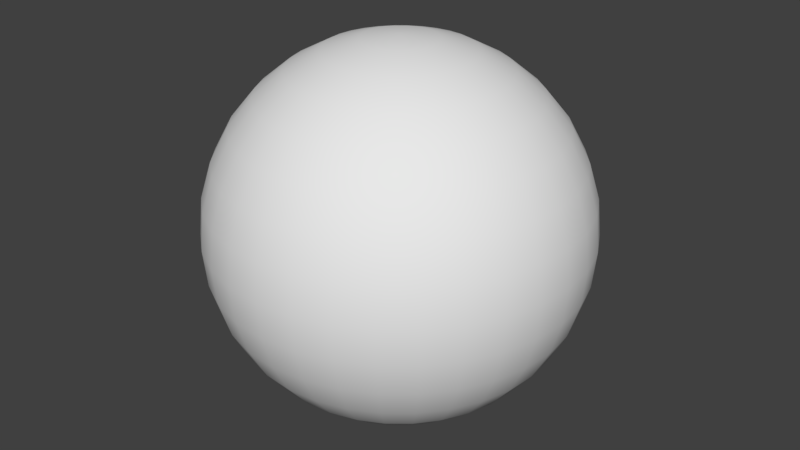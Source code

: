 # Source: UVSphere.blend  (saved by Blender 2.78.0; exported with 4.5.12 LTS)
import bpy
from mathutils import Matrix  # noqa: F401  (used for matrix-valued properties, if any)

bpy.ops.wm.read_factory_settings(use_empty=True)
scene = bpy.context.scene
scene.name = 'Scene'

# ---- collections
col_collection_1 = bpy.data.collections.new('Collection 1'); scene.collection.children.link(col_collection_1)

# ---- world
world_world = bpy.data.worlds.new('World'); scene.world = world_world
world_world.color = (0.05088, 0.05088, 0.05088)
world_world.use_sun_shadow = False
world_world.sun_shadow_jitter_overblur = 0.0
world_world.cycles.sampling_method = 'MANUAL'

# ---- meshes
me_sphere = bpy.data.meshes.new('Sphere')
me_sphere.from_pydata([(0.03806, 0.1913, 0.9808), (0.07466, 0.3753, 0.9239), (0.1084, 0.5449, 0.8315), (0.1379, 0.6935, 0.7071), (0.1622, 0.8155, 0.5556), (0.1802, 0.9061, 0.3827), (0.1913, 0.9619, 0.1951), (0.1951, 0.9808, 7.55e-08), (0.1913, 0.9619, -0.1951), (0.1802, 0.9061, -0.3827), (0.1622, 0.8155, -0.5556), (0.1379, 0.6935, -0.7071), (0.1084, 0.5449, -0.8315), (0.07466, 0.3753, -0.9239), (0.03806, 0.1913, -0.9808), (0.07466, 0.1802, 0.9808), (0.1464, 0.3536, 0.9239), (0.2126, 0.5133, 0.8315), (0.2706, 0.6533, 0.7071), (0.3182, 0.7682, 0.5556), (0.3536, 0.8536, 0.3827), (0.3753, 0.9061, 0.1951), (0.3827, 0.9239, 7.55e-08), (0.3753, 0.9061, -0.1951), (0.3536, 0.8536, -0.3827), (0.3182, 0.7682, -0.5556), (0.2706, 0.6533, -0.7071), (0.2126, 0.5133, -0.8315), (0.1464, 0.3536, -0.9239), (0.07466, 0.1802, -0.9808), (0.1084, 0.1622, 0.9808), (0.2126, 0.3182, 0.9239), (0.3087, 0.4619, 0.8315), (0.3928, 0.5879, 0.7071), (0.4619, 0.6913, 0.5556), (0.5133, 0.7682, 0.3827), (0.5449, 0.8155, 0.1951), (0.5556, 0.8315, 7.55e-08), (0.5449, 0.8155, -0.1951), (0.5133, 0.7682, -0.3827), (0.4619, 0.6913, -0.5556), (0.3928, 0.5879, -0.7071), (0.3087, 0.4619, -0.8315), (0.2126, 0.3182, -0.9239), (0.1084, 0.1622, -0.9808), (0.1379, 0.1379, 0.9808), (0.2706, 0.2706, 0.9239), (0.3928, 0.3928, 0.8315), (0.5, 0.5, 0.7071), (0.5879, 0.5879, 0.5556), (0.6533, 0.6533, 0.3827), (0.6935, 0.6935, 0.1951), (0.7071, 0.7071, 7.55e-08), (0.6935, 0.6935, -0.1951), (0.6533, 0.6533, -0.3827), (0.5879, 0.5879, -0.5556), (0.5, 0.5, -0.7071), (0.3928, 0.3928, -0.8315), (0.2706, 0.2706, -0.9239), (0.1379, 0.1379, -0.9808), (0.1622, 0.1084, 0.9808), (0.3182, 0.2126, 0.9239), (0.4619, 0.3087, 0.8315), (0.5879, 0.3928, 0.7071), (0.6913, 0.4619, 0.5556), (0.7682, 0.5133, 0.3827), (0.8155, 0.5449, 0.1951), (0.8315, 0.5556, 7.55e-08), (0.8155, 0.5449, -0.1951), (0.7682, 0.5133, -0.3827), (0.6913, 0.4619, -0.5556), (0.5879, 0.3928, -0.7071), (0.4619, 0.3087, -0.8315), (0.3182, 0.2126, -0.9239), (0.1622, 0.1084, -0.9808), (0.0, -3.258e-07, -1.0), (0.1802, 0.07466, 0.9808), (0.3536, 0.1464, 0.9239), (0.5133, 0.2126, 0.8315), (0.6533, 0.2706, 0.7071), (0.7682, 0.3182, 0.5556), (0.8536, 0.3536, 0.3827), (0.9061, 0.3753, 0.1951), (0.9239, 0.3827, 7.55e-08), (0.9061, 0.3753, -0.1951), (0.8536, 0.3536, -0.3827), (0.7682, 0.3182, -0.5556), (0.6533, 0.2706, -0.7071), (0.5133, 0.2126, -0.8315), (0.3536, 0.1464, -0.9239), (0.1802, 0.07466, -0.9808), (0.1913, 0.03806, 0.9808), (0.3753, 0.07466, 0.9239), (0.5449, 0.1084, 0.8315), (0.6935, 0.1379, 0.7071), (0.8155, 0.1622, 0.5556), (0.9061, 0.1802, 0.3827), (0.9619, 0.1913, 0.1951), (0.9808, 0.1951, 7.55e-08), (0.9619, 0.1913, -0.1951), (0.9061, 0.1802, -0.3827), (0.8155, 0.1622, -0.5556), (0.6935, 0.1379, -0.7071), (0.5449, 0.1084, -0.8315), (0.3753, 0.07466, -0.9239), (0.1913, 0.03806, -0.9808), (0.1951, -3.266e-07, 0.9808), (0.3827, -3.192e-07, 0.9239), (0.5556, -3.117e-07, 0.8315), (0.7071, -3.192e-07, 0.7071), (0.8315, -3.341e-07, 0.5556), (0.9239, -2.745e-07, 0.3827), (0.9808, -3.937e-07, 0.1951), (1.0, -3.788e-07, 7.55e-08), (0.9808, -3.937e-07, -0.1951), (0.9239, -2.298e-07, -0.3827), (0.8315, -3.341e-07, -0.5556), (0.7071, -3.192e-07, -0.7071), (0.5556, -3.415e-07, -0.8315), (0.3827, -3.043e-07, -0.9239), (0.1951, -3.08e-07, -0.9808), (0.1913, -0.03806, 0.9808), (0.3753, -0.07466, 0.9239), (0.5449, -0.1084, 0.8315), (0.6935, -0.138, 0.7071), (0.8155, -0.1622, 0.5556), (0.9061, -0.1802, 0.3827), (0.9619, -0.1913, 0.1951), (0.9808, -0.1951, 7.55e-08), (0.9619, -0.1913, -0.1951), (0.9061, -0.1802, -0.3827), (0.8155, -0.1622, -0.5556), (0.6935, -0.138, -0.7071), (0.5449, -0.1084, -0.8315), (0.3753, -0.07466, -0.9239), (0.1913, -0.03806, -0.9808), (0.1802, -0.07466, 0.9808), (0.3536, -0.1464, 0.9239), (0.5133, -0.2126, 0.8315), (0.6533, -0.2706, 0.7071), (0.7682, -0.3182, 0.5556), (0.8536, -0.3536, 0.3827), (0.9061, -0.3753, 0.1951), (0.9239, -0.3827, 7.55e-08), (0.9061, -0.3753, -0.1951), (0.8536, -0.3536, -0.3827), (0.7682, -0.3182, -0.5556), (0.6533, -0.2706, -0.7071), (0.5133, -0.2126, -0.8315), (0.3536, -0.1464, -0.9239), (0.1802, -0.07466, -0.9808), (0.1622, -0.1084, 0.9808), (0.3182, -0.2126, 0.9239), (0.4619, -0.3087, 0.8315), (0.5879, -0.3928, 0.7071), (0.6913, -0.4619, 0.5556), (0.7682, -0.5133, 0.3827), (0.8155, -0.5449, 0.1951), (0.8315, -0.5556, 7.55e-08), (0.8155, -0.5449, -0.1951), (0.7682, -0.5133, -0.3827), (0.6913, -0.4619, -0.5556), (0.5879, -0.3928, -0.7071), (0.4619, -0.3087, -0.8315), (0.3182, -0.2126, -0.9239), (0.1622, -0.1084, -0.9808), (0.1379, -0.138, 0.9808), (0.2706, -0.2706, 0.9239), (0.3928, -0.3928, 0.8315), (0.5, -0.5, 0.7071), (0.5879, -0.5879, 0.5556), (0.6533, -0.6533, 0.3827), (0.6935, -0.6935, 0.1951), (0.7071, -0.7071, 7.55e-08), (0.6935, -0.6935, -0.1951), (0.6533, -0.6533, -0.3827), (0.5879, -0.5879, -0.5556), (0.5, -0.5, -0.7071), (0.3928, -0.3928, -0.8315), (0.2706, -0.2706, -0.9239), (0.1379, -0.138, -0.9808), (0.1084, -0.1622, 0.9808), (0.2126, -0.3182, 0.9239), (0.3087, -0.4619, 0.8315), (0.3928, -0.5879, 0.7071), (0.4619, -0.6913, 0.5556), (0.5133, -0.7682, 0.3827), (0.5449, -0.8155, 0.1951), (0.5556, -0.8315, 7.55e-08), (0.5449, -0.8155, -0.1951), (0.5133, -0.7682, -0.3827), (0.4619, -0.6913, -0.5556), (0.3928, -0.5879, -0.7071), (0.3087, -0.4619, -0.8315), (0.2126, -0.3182, -0.9239), (0.1084, -0.1622, -0.9808), (0.07466, -0.1802, 0.9808), (0.1464, -0.3536, 0.9239), (0.2126, -0.5133, 0.8315), (0.2706, -0.6533, 0.7071), (0.3182, -0.7682, 0.5556), (0.3536, -0.8536, 0.3827), (0.3753, -0.9061, 0.1951), (0.3827, -0.9239, 7.55e-08), (0.3753, -0.9061, -0.1951), (0.3536, -0.8536, -0.3827), (0.3182, -0.7682, -0.5556), (0.2706, -0.6533, -0.7071), (0.2126, -0.5133, -0.8315), (0.1464, -0.3536, -0.9239), (0.07466, -0.1802, -0.9808), (0.03806, -0.1913, 0.9808), (0.07466, -0.3753, 0.9239), (0.1084, -0.5449, 0.8315), (0.1379, -0.6935, 0.7071), (0.1622, -0.8155, 0.5556), (0.1802, -0.9061, 0.3827), (0.1913, -0.9619, 0.1951), (0.1951, -0.9808, 7.55e-08), (0.1913, -0.9619, -0.1951), (0.1802, -0.9061, -0.3827), (0.1622, -0.8155, -0.5556), (0.1379, -0.6935, -0.7071), (0.1084, -0.5449, -0.8315), (0.07466, -0.3753, -0.9239), (0.03806, -0.1913, -0.9808), (-7.212e-09, -0.1951, 0.9808), (4.122e-08, -0.3827, 0.9239), (2.632e-08, -0.5556, 0.8315), (-2.584e-08, -0.7071, 0.7071), (-8.544e-08, -0.8315, 0.5556), (6.357e-08, -0.9239, 0.3827), (-8.544e-08, -0.9808, 0.1951), (-1.003e-07, -1.0, 7.55e-08), (-8.544e-08, -0.9808, -0.1951), (6.357e-08, -0.9239, -0.3827), (-8.544e-08, -0.8315, -0.5556), (-2.584e-08, -0.7071, -0.7071), (-1.094e-08, -0.5556, -0.8315), (3.964e-09, -0.3827, -0.9239), (3.964e-09, -0.1951, -0.9808), (-0.03806, -0.1913, 0.9808), (-0.07466, -0.3753, 0.9239), (-0.1084, -0.5449, 0.8315), (-0.1379, -0.6935, 0.7071), (-0.1622, -0.8155, 0.5556), (-0.1802, -0.9061, 0.3827), (-0.1913, -0.9619, 0.1951), (-0.1951, -0.9808, 7.55e-08), (-0.1913, -0.9619, -0.1951), (-0.1802, -0.9061, -0.3827), (-0.1622, -0.8155, -0.5556), (-0.1379, -0.6935, -0.7071), (-0.1084, -0.5449, -0.8315), (-0.07466, -0.3753, -0.9239), (-0.03806, -0.1913, -0.9808), (-0.07466, -0.1802, 0.9808), (-0.1464, -0.3536, 0.9239), (-0.2126, -0.5133, 0.8315), (-0.2706, -0.6533, 0.7071), (-0.3182, -0.7682, 0.5556), (-0.3536, -0.8536, 0.3827), (-0.3753, -0.9061, 0.1951), (-0.3827, -0.9239, 7.55e-08), (-0.3753, -0.9061, -0.1951), (-0.3536, -0.8536, -0.3827), (-0.3182, -0.7682, -0.5556), (-0.2706, -0.6533, -0.7071), (-0.2126, -0.5133, -0.8315), (-0.1464, -0.3536, -0.9239), (-0.07466, -0.1802, -0.9808), (-1.81e-07, -5.968e-07, 1.0), (-0.1084, -0.1622, 0.9808), (-0.2126, -0.3182, 0.9239), (-0.3087, -0.4619, 0.8315), (-0.3928, -0.5879, 0.7071), (-0.4619, -0.6913, 0.5556), (-0.5133, -0.7682, 0.3827), (-0.5449, -0.8155, 0.1951), (-0.5556, -0.8315, 7.55e-08), (-0.5449, -0.8155, -0.1951), (-0.5133, -0.7682, -0.3827), (-0.4619, -0.6913, -0.5556), (-0.3928, -0.5879, -0.7071), (-0.3087, -0.4619, -0.8315), (-0.2126, -0.3182, -0.9239), (-0.1084, -0.1622, -0.9808), (-0.1379, -0.138, 0.9808), (-0.2706, -0.2706, 0.9239), (-0.3928, -0.3928, 0.8315), (-0.5, -0.5, 0.7071), (-0.5879, -0.5879, 0.5556), (-0.6533, -0.6533, 0.3827), (-0.6935, -0.6935, 0.1951), (-0.7071, -0.7071, 7.55e-08), (-0.6935, -0.6935, -0.1951), (-0.6533, -0.6533, -0.3827), (-0.5879, -0.5879, -0.5556), (-0.5, -0.5, -0.7071), (-0.3928, -0.3928, -0.8315), (-0.2706, -0.2706, -0.9239), (-0.1379, -0.1379, -0.9808), (-0.1622, -0.1084, 0.9808), (-0.3182, -0.2126, 0.9239), (-0.4619, -0.3087, 0.8315), (-0.5879, -0.3928, 0.7071), (-0.6913, -0.4619, 0.5556), (-0.7682, -0.5133, 0.3827), (-0.8155, -0.5449, 0.1951), (-0.8315, -0.5556, 7.55e-08), (-0.8155, -0.5449, -0.1951), (-0.7682, -0.5133, -0.3827), (-0.6913, -0.4619, -0.5556), (-0.5879, -0.3928, -0.7071), (-0.4619, -0.3087, -0.8315), (-0.3182, -0.2126, -0.9239), (-0.1622, -0.1084, -0.9808), (-0.1802, -0.07466, 0.9808), (-0.3536, -0.1464, 0.9239), (-0.5133, -0.2126, 0.8315), (-0.6533, -0.2706, 0.7071), (-0.7682, -0.3182, 0.5556), (-0.8536, -0.3536, 0.3827), (-0.9061, -0.3753, 0.1951), (-0.9239, -0.3827, 7.55e-08), (-0.9061, -0.3753, -0.1951), (-0.8536, -0.3536, -0.3827), (-0.7682, -0.3182, -0.5556), (-0.6533, -0.2706, -0.7071), (-0.5133, -0.2126, -0.8315), (-0.3536, -0.1464, -0.9239), (-0.1802, -0.07466, -0.9808), (-0.1913, -0.03806, 0.9808), (-0.3753, -0.07466, 0.9239), (-0.5449, -0.1084, 0.8315), (-0.6935, -0.1379, 0.7071), (-0.8155, -0.1622, 0.5556), (-0.9061, -0.1802, 0.3827), (-0.9619, -0.1913, 0.1951), (-0.9808, -0.1951, 7.55e-08), (-0.9619, -0.1913, -0.1951), (-0.9061, -0.1802, -0.3827), (-0.8155, -0.1622, -0.5556), (-0.6935, -0.1379, -0.7071), (-0.5449, -0.1084, -0.8315), (-0.3753, -0.07466, -0.9239), (-0.1913, -0.03806, -0.9808), (-0.1951, -3.117e-07, 0.9808), (-0.3827, -2.819e-07, 0.9239), (-0.5556, -2.819e-07, 0.8315), (-0.7071, -1.851e-07, 0.7071), (-0.8315, -1.404e-07, 0.5556), (-0.9239, -3.192e-07, 0.3827), (-0.9808, -9.567e-08, 0.1951), (-1.0, -1.404e-07, 7.55e-08), (-0.9808, -9.567e-08, -0.1951), (-0.9239, -3.192e-07, -0.3827), (-0.8315, -1.404e-07, -0.5556), (-0.7071, -1.851e-07, -0.7071), (-0.5556, -2.596e-07, -0.8315), (-0.3827, -2.521e-07, -0.9239), (-0.1951, -3.155e-07, -0.9808), (-0.1913, 0.03806, 0.9808), (-0.3753, 0.07466, 0.9239), (-0.5449, 0.1084, 0.8315), (-0.6935, 0.1379, 0.7071), (-0.8155, 0.1622, 0.5556), (-0.9061, 0.1802, 0.3827), (-0.9619, 0.1913, 0.1951), (-0.9808, 0.1951, 7.55e-08), (-0.9619, 0.1913, -0.1951), (-0.9061, 0.1802, -0.3827), (-0.8155, 0.1622, -0.5556), (-0.6935, 0.1379, -0.7071), (-0.5449, 0.1084, -0.8315), (-0.3753, 0.07466, -0.9239), (-0.1913, 0.03806, -0.9808), (-0.1802, 0.07466, 0.9808), (-0.3536, 0.1464, 0.9239), (-0.5133, 0.2126, 0.8315), (-0.6533, 0.2706, 0.7071), (-0.7682, 0.3182, 0.5556), (-0.8536, 0.3536, 0.3827), (-0.9061, 0.3753, 0.1951), (-0.9239, 0.3827, 7.55e-08), (-0.9061, 0.3753, -0.1951), (-0.8536, 0.3536, -0.3827), (-0.7682, 0.3182, -0.5556), (-0.6533, 0.2706, -0.7071), (-0.5133, 0.2126, -0.8315), (-0.3536, 0.1464, -0.9239), (-0.1802, 0.07466, -0.9808), (-0.1622, 0.1084, 0.9808), (-0.3182, 0.2126, 0.9239), (-0.4619, 0.3087, 0.8315), (-0.5879, 0.3928, 0.7071), (-0.6913, 0.4619, 0.5556), (-0.7682, 0.5133, 0.3827), (-0.8155, 0.5449, 0.1951), (-0.8315, 0.5556, 7.55e-08), (-0.8155, 0.5449, -0.1951), (-0.7682, 0.5133, -0.3827), (-0.6913, 0.4619, -0.5556), (-0.5879, 0.3928, -0.7071), (-0.4619, 0.3087, -0.8315), (-0.3182, 0.2126, -0.9239), (-0.1622, 0.1084, -0.9808), (-0.1379, 0.1379, 0.9808), (-0.2706, 0.2706, 0.9239), (-0.3928, 0.3928, 0.8315), (-0.5, 0.5, 0.7071), (-0.5879, 0.5879, 0.5556), (-0.6533, 0.6533, 0.3827), (-0.6935, 0.6935, 0.1951), (-0.7071, 0.7071, 7.55e-08), (-0.6935, 0.6935, -0.1951), (-0.6533, 0.6533, -0.3827), (-0.5879, 0.5879, -0.5556), (-0.5, 0.5, -0.7071), (-0.3928, 0.3928, -0.8315), (-0.2706, 0.2706, -0.9239), (-0.1379, 0.1379, -0.9808), (-0.1084, 0.1622, 0.9808), (-0.2126, 0.3182, 0.9239), (-0.3087, 0.4619, 0.8315), (-0.3928, 0.5879, 0.7071), (-0.4619, 0.6913, 0.5556), (-0.5133, 0.7682, 0.3827), (-0.5449, 0.8155, 0.1951), (-0.5556, 0.8315, 7.55e-08), (-0.5449, 0.8155, -0.1951), (-0.5133, 0.7682, -0.3827), (-0.4619, 0.6913, -0.5556), (-0.3928, 0.5879, -0.7071), (-0.3087, 0.4619, -0.8315), (-0.2126, 0.3182, -0.9239), (-0.1084, 0.1622, -0.9808), (-0.07466, 0.1802, 0.9808), (-0.1464, 0.3536, 0.9239), (-0.2126, 0.5133, 0.8315), (-0.2706, 0.6533, 0.7071), (-0.3182, 0.7682, 0.5556), (-0.3536, 0.8536, 0.3827), (-0.3753, 0.9061, 0.1951), (-0.3827, 0.9239, 7.55e-08), (-0.3753, 0.9061, -0.1951), (-0.3536, 0.8536, -0.3827), (-0.3182, 0.7682, -0.5556), (-0.2706, 0.6533, -0.7071), (-0.2126, 0.5133, -0.8315), (-0.1464, 0.3536, -0.9239), (-0.07466, 0.1802, -0.9808), (-0.03806, 0.1913, 0.9808), (-0.07466, 0.3753, 0.9239), (-0.1084, 0.5449, 0.8315), (-0.1379, 0.6935, 0.7071), (-0.1622, 0.8155, 0.5556), (-0.1802, 0.9061, 0.3827), (-0.1913, 0.9619, 0.1951), (-0.1951, 0.9808, 7.55e-08), (-0.1913, 0.9619, -0.1951), (-0.1802, 0.9061, -0.3827), (-0.1622, 0.8155, -0.5556), (-0.1379, 0.6935, -0.7071), (-0.1084, 0.5449, -0.8315), (-0.07466, 0.3753, -0.9239), (-0.03806, 0.1913, -0.9808), (3.749e-08, 0.1951, 0.9808), (7.847e-08, 0.3827, 0.9239), (1.083e-07, 0.5556, 0.8315), (1.53e-07, 0.7071, 0.7071), (2.722e-07, 0.8315, 0.5556), (6.357e-08, 0.9239, 0.3827), (2.573e-07, 0.9808, 0.1951), (2.722e-07, 1.0, 7.55e-08), (2.573e-07, 0.9808, -0.1951), (6.357e-08, 0.9239, -0.3827), (2.722e-07, 0.8315, -0.5556), (1.53e-07, 0.7071, -0.7071), (1.232e-07, 0.5556, -0.8315), (7.847e-08, 0.3827, -0.9239), (1.514e-08, 0.1951, -0.9808)], [], [(475, 474, 7, 8), (468, 467, 0, 1), (476, 475, 8, 9), (469, 468, 1, 2), (477, 476, 9, 10), (470, 469, 2, 3), (478, 477, 10, 11), (471, 470, 3, 4), (479, 478, 11, 12), (472, 471, 4, 5), (480, 479, 12, 13), (473, 472, 5, 6), (481, 480, 13, 14), (474, 473, 6, 7), (467, 271, 0), (75, 481, 14), (7, 6, 21, 22), (0, 271, 15), (75, 14, 29), (8, 7, 22, 23), (1, 0, 15, 16), (9, 8, 23, 24), (2, 1, 16, 17), (10, 9, 24, 25), (3, 2, 17, 18), (11, 10, 25, 26), (4, 3, 18, 19), (12, 11, 26, 27), (5, 4, 19, 20), (13, 12, 27, 28), (6, 5, 20, 21), (14, 13, 28, 29), (26, 25, 40, 41), (19, 18, 33, 34), (27, 26, 41, 42), (20, 19, 34, 35), (28, 27, 42, 43), (21, 20, 35, 36), (29, 28, 43, 44), (22, 21, 36, 37), (15, 271, 30), (75, 29, 44), (23, 22, 37, 38), (16, 15, 30, 31), (24, 23, 38, 39), (17, 16, 31, 32), (25, 24, 39, 40), (18, 17, 32, 33), (30, 271, 45), (75, 44, 59), (38, 37, 52, 53), (31, 30, 45, 46), (39, 38, 53, 54), (32, 31, 46, 47), (40, 39, 54, 55), (33, 32, 47, 48), (41, 40, 55, 56), (34, 33, 48, 49), (42, 41, 56, 57), (35, 34, 49, 50), (43, 42, 57, 58), (36, 35, 50, 51), (44, 43, 58, 59), (37, 36, 51, 52), (49, 48, 63, 64), (57, 56, 71, 72), (50, 49, 64, 65), (58, 57, 72, 73), (51, 50, 65, 66), (59, 58, 73, 74), (52, 51, 66, 67), (45, 271, 60), (75, 59, 74), (53, 52, 67, 68), (46, 45, 60, 61), (54, 53, 68, 69), (47, 46, 61, 62), (55, 54, 69, 70), (48, 47, 62, 63), (56, 55, 70, 71), (68, 67, 83, 84), (61, 60, 76, 77), (69, 68, 84, 85), (62, 61, 77, 78), (70, 69, 85, 86), (63, 62, 78, 79), (71, 70, 86, 87), (64, 63, 79, 80), (72, 71, 87, 88), (65, 64, 80, 81), (73, 72, 88, 89), (66, 65, 81, 82), (74, 73, 89, 90), (67, 66, 82, 83), (60, 271, 76), (75, 74, 90), (88, 87, 102, 103), (81, 80, 95, 96), (89, 88, 103, 104), (82, 81, 96, 97), (90, 89, 104, 105), (83, 82, 97, 98), (76, 271, 91), (75, 90, 105), (84, 83, 98, 99), (77, 76, 91, 92), (85, 84, 99, 100), (78, 77, 92, 93), (86, 85, 100, 101), (79, 78, 93, 94), (87, 86, 101, 102), (80, 79, 94, 95), (100, 99, 114, 115), (93, 92, 107, 108), (101, 100, 115, 116), (94, 93, 108, 109), (102, 101, 116, 117), (95, 94, 109, 110), (103, 102, 117, 118), (96, 95, 110, 111), (104, 103, 118, 119), (97, 96, 111, 112), (105, 104, 119, 120), (98, 97, 112, 113), (91, 271, 106), (75, 105, 120), (99, 98, 113, 114), (92, 91, 106, 107), (119, 118, 133, 134), (112, 111, 126, 127), (120, 119, 134, 135), (113, 112, 127, 128), (106, 271, 121), (75, 120, 135), (114, 113, 128, 129), (107, 106, 121, 122), (115, 114, 129, 130), (108, 107, 122, 123), (116, 115, 130, 131), (109, 108, 123, 124), (117, 116, 131, 132), (110, 109, 124, 125), (118, 117, 132, 133), (111, 110, 125, 126), (123, 122, 137, 138), (131, 130, 145, 146), (124, 123, 138, 139), (132, 131, 146, 147), (125, 124, 139, 140), (133, 132, 147, 148), (126, 125, 140, 141), (134, 133, 148, 149), (127, 126, 141, 142), (135, 134, 149, 150), (128, 127, 142, 143), (121, 271, 136), (75, 135, 150), (129, 128, 143, 144), (122, 121, 136, 137), (130, 129, 144, 145), (142, 141, 156, 157), (150, 149, 164, 165), (143, 142, 157, 158), (136, 271, 151), (75, 150, 165), (144, 143, 158, 159), (137, 136, 151, 152), (145, 144, 159, 160), (138, 137, 152, 153), (146, 145, 160, 161), (139, 138, 153, 154), (147, 146, 161, 162), (140, 139, 154, 155), (148, 147, 162, 163), (141, 140, 155, 156), (149, 148, 163, 164), (161, 160, 175, 176), (154, 153, 168, 169), (162, 161, 176, 177), (155, 154, 169, 170), (163, 162, 177, 178), (156, 155, 170, 171), (164, 163, 178, 179), (157, 156, 171, 172), (165, 164, 179, 180), (158, 157, 172, 173), (151, 271, 166), (75, 165, 180), (159, 158, 173, 174), (152, 151, 166, 167), (160, 159, 174, 175), (153, 152, 167, 168), (180, 179, 194, 195), (173, 172, 187, 188), (166, 271, 181), (75, 180, 195), (174, 173, 188, 189), (167, 166, 181, 182), (175, 174, 189, 190), (168, 167, 182, 183), (176, 175, 190, 191), (169, 168, 183, 184), (177, 176, 191, 192), (170, 169, 184, 185), (178, 177, 192, 193), (171, 170, 185, 186), (179, 178, 193, 194), (172, 171, 186, 187), (184, 183, 198, 199), (192, 191, 206, 207), (185, 184, 199, 200), (193, 192, 207, 208), (186, 185, 200, 201), (194, 193, 208, 209), (187, 186, 201, 202), (195, 194, 209, 210), (188, 187, 202, 203), (181, 271, 196), (75, 195, 210), (189, 188, 203, 204), (182, 181, 196, 197), (190, 189, 204, 205), (183, 182, 197, 198), (191, 190, 205, 206), (203, 202, 217, 218), (196, 271, 211), (75, 210, 225), (204, 203, 218, 219), (197, 196, 211, 212), (205, 204, 219, 220), (198, 197, 212, 213), (206, 205, 220, 221), (199, 198, 213, 214), (207, 206, 221, 222), (200, 199, 214, 215), (208, 207, 222, 223), (201, 200, 215, 216), (209, 208, 223, 224), (202, 201, 216, 217), (210, 209, 224, 225), (222, 221, 236, 237), (215, 214, 229, 230), (223, 222, 237, 238), (216, 215, 230, 231), (224, 223, 238, 239), (217, 216, 231, 232), (225, 224, 239, 240), (218, 217, 232, 233), (211, 271, 226), (75, 225, 240), (219, 218, 233, 234), (212, 211, 226, 227), (220, 219, 234, 235), (213, 212, 227, 228), (221, 220, 235, 236), (214, 213, 228, 229), (75, 240, 255), (234, 233, 248, 249), (227, 226, 241, 242), (235, 234, 249, 250), (228, 227, 242, 243), (236, 235, 250, 251), (229, 228, 243, 244), (237, 236, 251, 252), (230, 229, 244, 245), (238, 237, 252, 253), (231, 230, 245, 246), (239, 238, 253, 254), (232, 231, 246, 247), (240, 239, 254, 255), (233, 232, 247, 248), (226, 271, 241), (253, 252, 267, 268), (246, 245, 260, 261), (254, 253, 268, 269), (247, 246, 261, 262), (255, 254, 269, 270), (248, 247, 262, 263), (241, 271, 256), (75, 255, 270), (249, 248, 263, 264), (242, 241, 256, 257), (250, 249, 264, 265), (243, 242, 257, 258), (251, 250, 265, 266), (244, 243, 258, 259), (252, 251, 266, 267), (245, 244, 259, 260), (257, 256, 272, 273), (265, 264, 280, 281), (258, 257, 273, 274), (266, 265, 281, 282), (259, 258, 274, 275), (267, 266, 282, 283), (260, 259, 275, 276), (268, 267, 283, 284), (261, 260, 276, 277), (269, 268, 284, 285), (262, 261, 277, 278), (270, 269, 285, 286), (263, 262, 278, 279), (256, 271, 272), (75, 270, 286), (264, 263, 279, 280), (277, 276, 291, 292), (285, 284, 299, 300), (278, 277, 292, 293), (286, 285, 300, 301), (279, 278, 293, 294), (272, 271, 287), (75, 286, 301), (280, 279, 294, 295), (273, 272, 287, 288), (281, 280, 295, 296), (274, 273, 288, 289), (282, 281, 296, 297), (275, 274, 289, 290), (283, 282, 297, 298), (276, 275, 290, 291), (284, 283, 298, 299), (296, 295, 310, 311), (289, 288, 303, 304), (297, 296, 311, 312), (290, 289, 304, 305), (298, 297, 312, 313), (291, 290, 305, 306), (299, 298, 313, 314), (292, 291, 306, 307), (300, 299, 314, 315), (293, 292, 307, 308), (301, 300, 315, 316), (294, 293, 308, 309), (287, 271, 302), (75, 301, 316), (295, 294, 309, 310), (288, 287, 302, 303), (315, 314, 329, 330), (308, 307, 322, 323), (316, 315, 330, 331), (309, 308, 323, 324), (302, 271, 317), (75, 316, 331), (310, 309, 324, 325), (303, 302, 317, 318), (311, 310, 325, 326), (304, 303, 318, 319), (312, 311, 326, 327), (305, 304, 319, 320), (313, 312, 327, 328), (306, 305, 320, 321), (314, 313, 328, 329), (307, 306, 321, 322), (319, 318, 333, 334), (327, 326, 341, 342), (320, 319, 334, 335), (328, 327, 342, 343), (321, 320, 335, 336), (329, 328, 343, 344), (322, 321, 336, 337), (330, 329, 344, 345), (323, 322, 337, 338), (331, 330, 345, 346), (324, 323, 338, 339), (317, 271, 332), (75, 331, 346), (325, 324, 339, 340), (318, 317, 332, 333), (326, 325, 340, 341), (338, 337, 352, 353), (346, 345, 360, 361), (339, 338, 353, 354), (332, 271, 347), (75, 346, 361), (340, 339, 354, 355), (333, 332, 347, 348), (341, 340, 355, 356), (334, 333, 348, 349), (342, 341, 356, 357), (335, 334, 349, 350), (343, 342, 357, 358), (336, 335, 350, 351), (344, 343, 358, 359), (337, 336, 351, 352), (345, 344, 359, 360), (357, 356, 371, 372), (350, 349, 364, 365), (358, 357, 372, 373), (351, 350, 365, 366), (359, 358, 373, 374), (352, 351, 366, 367), (360, 359, 374, 375), (353, 352, 367, 368), (361, 360, 375, 376), (354, 353, 368, 369), (347, 271, 362), (75, 361, 376), (355, 354, 369, 370), (348, 347, 362, 363), (356, 355, 370, 371), (349, 348, 363, 364), (376, 375, 390, 391), (369, 368, 383, 384), (362, 271, 377), (75, 376, 391), (370, 369, 384, 385), (363, 362, 377, 378), (371, 370, 385, 386), (364, 363, 378, 379), (372, 371, 386, 387), (365, 364, 379, 380), (373, 372, 387, 388), (366, 365, 380, 381), (374, 373, 388, 389), (367, 366, 381, 382), (375, 374, 389, 390), (368, 367, 382, 383), (388, 387, 402, 403), (381, 380, 395, 396), (389, 388, 403, 404), (382, 381, 396, 397), (390, 389, 404, 405), (383, 382, 397, 398), (391, 390, 405, 406), (384, 383, 398, 399), (377, 271, 392), (75, 391, 406), (385, 384, 399, 400), (378, 377, 392, 393), (386, 385, 400, 401), (379, 378, 393, 394), (387, 386, 401, 402), (380, 379, 394, 395), (392, 271, 407), (75, 406, 421), (400, 399, 414, 415), (393, 392, 407, 408), (401, 400, 415, 416), (394, 393, 408, 409), (402, 401, 416, 417), (395, 394, 409, 410), (403, 402, 417, 418), (396, 395, 410, 411), (404, 403, 418, 419), (397, 396, 411, 412), (405, 404, 419, 420), (398, 397, 412, 413), (406, 405, 420, 421), (399, 398, 413, 414), (411, 410, 425, 426), (419, 418, 433, 434), (412, 411, 426, 427), (420, 419, 434, 435), (413, 412, 427, 428), (421, 420, 435, 436), (414, 413, 428, 429), (407, 271, 422), (75, 421, 436), (415, 414, 429, 430), (408, 407, 422, 423), (416, 415, 430, 431), (409, 408, 423, 424), (417, 416, 431, 432), (410, 409, 424, 425), (418, 417, 432, 433), (430, 429, 444, 445), (423, 422, 437, 438), (431, 430, 445, 446), (424, 423, 438, 439), (432, 431, 446, 447), (425, 424, 439, 440), (433, 432, 447, 448), (426, 425, 440, 441), (434, 433, 448, 449), (427, 426, 441, 442), (435, 434, 449, 450), (428, 427, 442, 443), (436, 435, 450, 451), (429, 428, 443, 444), (422, 271, 437), (75, 436, 451), (449, 448, 463, 464), (442, 441, 456, 457), (450, 449, 464, 465), (443, 442, 457, 458), (451, 450, 465, 466), (444, 443, 458, 459), (437, 271, 452), (75, 451, 466), (445, 444, 459, 460), (438, 437, 452, 453), (446, 445, 460, 461), (439, 438, 453, 454), (447, 446, 461, 462), (440, 439, 454, 455), (448, 447, 462, 463), (441, 440, 455, 456), (453, 452, 467, 468), (461, 460, 475, 476), (454, 453, 468, 469), (462, 461, 476, 477), (455, 454, 469, 470), (463, 462, 477, 478), (456, 455, 470, 471), (464, 463, 478, 479), (457, 456, 471, 472), (465, 464, 479, 480), (458, 457, 472, 473), (466, 465, 480, 481), (459, 458, 473, 474), (452, 271, 467), (75, 466, 481), (460, 459, 474, 475)])
me_sphere.polygons.foreach_set('use_smooth', [True] * 512)
_uv = me_sphere.uv_layers.new(name='UVMap')
_uv.uv.foreach_set('vector', [0.8908, 0.8987, 0.9872, 0.8901, 1.059, 0.9415, 0.8505, 0.9578, 0.1543, 0.5747, 0.1642, 0.5154, 0.1701, 0.518, 0.1663, 0.58, 0.8078, 0.8736, 0.8908, 0.8987, 0.8505, 0.9578, 0.7401, 0.911, 0.1435, 0.6338, 0.1543, 0.5747, 0.1663, 0.58, 0.162, 0.642, 0.7585, 0.8289, 0.8078, 0.8736, 0.7401, 0.911, 0.7099, 0.8522, 0.1307, 0.6922, 0.1435, 0.6338, 0.162, 0.642, 0.1569, 0.7039, 0.7293, 0.7762, 0.7585, 0.8289, 0.7099, 0.8522, 0.6963, 0.7914, 0.1142, 0.7494, 0.1307, 0.6922, 0.1569, 0.7039, 0.15, 0.7656, 0.71, 0.72, 0.7293, 0.7762, 0.6963, 0.7914, 0.6881, 0.7299, 0.09064, 0.8041, 0.1142, 0.7494, 0.15, 0.7656, 0.1393, 0.8268, 0.6957, 0.6621, 0.71, 0.72, 0.6881, 0.7299, 0.6824, 0.668, 0.05285, 0.8535, 0.09064, 0.8041, 0.1393, 0.8268, 0.1186, 0.8867, 0.6841, 0.6033, 0.6957, 0.6621, 0.6824, 0.668, 0.6779, 0.6061, 0.9872, 0.8901, 1.053, 0.8535, 1.119, 0.8867, 1.059, 0.9415, 0.1642, 0.5154, 0.1739, 0.4559, 0.1701, 0.518, 0.6739, 0.5441, 0.6841, 0.6033, 0.6779, 0.6061, 0.05886, 0.9415, 0.1186, 0.8867, 0.2091, 0.8908, 0.2535, 0.9499, 0.1701, 0.518, 0.1739, 0.4559, 0.1762, 0.5183, 0.6739, 0.5441, 0.6779, 0.6061, 0.6714, 0.6064, 0.8505, 0.9578, 1.059, 0.9415, 1.253, 0.9499, 0.5303, 0.97, 0.1663, 0.58, 0.1701, 0.518, 0.1762, 0.5183, 0.1786, 0.5806, 0.7401, 0.911, 0.8505, 0.9578, 0.5303, 0.97, 0.6311, 0.9159, 0.162, 0.642, 0.1663, 0.58, 0.1786, 0.5806, 0.1813, 0.6429, 0.7099, 0.8522, 0.7401, 0.911, 0.6311, 0.9159, 0.6512, 0.8549, 0.1569, 0.7039, 0.162, 0.642, 0.1813, 0.6429, 0.1845, 0.7051, 0.6963, 0.7914, 0.7099, 0.8522, 0.6512, 0.8549, 0.6599, 0.793, 0.15, 0.7656, 0.1569, 0.7039, 0.1845, 0.7051, 0.1888, 0.7673, 0.6881, 0.7299, 0.6963, 0.7914, 0.6599, 0.793, 0.665, 0.7309, 0.1393, 0.8268, 0.15, 0.7656, 0.1888, 0.7673, 0.1956, 0.8293, 0.6824, 0.668, 0.6881, 0.7299, 0.665, 0.7309, 0.6686, 0.6687, 0.1186, 0.8867, 0.1393, 0.8268, 0.1956, 0.8293, 0.2091, 0.8908, 0.6779, 0.6061, 0.6824, 0.668, 0.6686, 0.6687, 0.6714, 0.6064, 0.6599, 0.793, 0.6512, 0.8549, 0.5992, 0.8359, 0.6256, 0.7809, 0.1888, 0.7673, 0.1845, 0.7051, 0.2112, 0.6958, 0.2257, 0.7543, 0.665, 0.7309, 0.6599, 0.793, 0.6256, 0.7809, 0.6427, 0.7231, 0.1956, 0.8293, 0.1888, 0.7673, 0.2257, 0.7543, 0.2469, 0.8109, 0.6686, 0.6687, 0.665, 0.7309, 0.6427, 0.7231, 0.6551, 0.664, 0.2091, 0.8908, 0.1956, 0.8293, 0.2469, 0.8109, 0.2825, 0.8631, 0.6714, 0.6064, 0.6686, 0.6687, 0.6551, 0.664, 0.6651, 0.6042, 0.2535, 0.9499, 0.2091, 0.8908, 0.2825, 0.8631, 0.3507, 0.9032, 0.1762, 0.5183, 0.1739, 0.4559, 0.1822, 0.5162, 0.6739, 0.5441, 0.6714, 0.6064, 0.6651, 0.6042, 0.5303, 0.97, 0.2535, 0.9499, 0.3507, 0.9032, 0.4612, 0.9128, 0.1786, 0.5806, 0.1762, 0.5183, 0.1822, 0.5162, 0.1907, 0.5764, 0.6311, 0.9159, 0.5303, 0.97, 0.4612, 0.9128, 0.5515, 0.884, 0.1813, 0.6429, 0.1786, 0.5806, 0.1907, 0.5764, 0.2001, 0.6363, 0.6512, 0.8549, 0.6311, 0.9159, 0.5515, 0.884, 0.5992, 0.8359, 0.1845, 0.7051, 0.1813, 0.6429, 0.2001, 0.6363, 0.2112, 0.6958, 0.1822, 0.5162, 0.1739, 0.4559, 0.1879, 0.5118, 0.6739, 0.5441, 0.6651, 0.6042, 0.6591, 0.5996, 0.4612, 0.9128, 0.3507, 0.9032, 0.3815, 0.8451, 0.4497, 0.852, 0.1907, 0.5764, 0.1822, 0.5162, 0.1879, 0.5118, 0.2021, 0.5676, 0.5515, 0.884, 0.4612, 0.9128, 0.4497, 0.852, 0.5141, 0.8355, 0.2001, 0.6363, 0.1907, 0.5764, 0.2021, 0.5676, 0.2175, 0.6228, 0.5992, 0.8359, 0.5515, 0.884, 0.5141, 0.8355, 0.5629, 0.8014, 0.2112, 0.6958, 0.2001, 0.6363, 0.2175, 0.6228, 0.2351, 0.6769, 0.6256, 0.7809, 0.5992, 0.8359, 0.5629, 0.8014, 0.5976, 0.7571, 0.2257, 0.7543, 0.2112, 0.6958, 0.2351, 0.6769, 0.2569, 0.7287, 0.6427, 0.7231, 0.6256, 0.7809, 0.5976, 0.7571, 0.6229, 0.7072, 0.2469, 0.8109, 0.2257, 0.7543, 0.2569, 0.7287, 0.2856, 0.7767, 0.6551, 0.664, 0.6427, 0.7231, 0.6229, 0.7072, 0.6426, 0.6542, 0.2825, 0.8631, 0.2469, 0.8109, 0.2856, 0.7767, 0.3256, 0.8175, 0.6651, 0.6042, 0.6551, 0.664, 0.6426, 0.6542, 0.6591, 0.5996, 0.3507, 0.9032, 0.2825, 0.8631, 0.3256, 0.8175, 0.3815, 0.8451, 0.2569, 0.7287, 0.2351, 0.6769, 0.2552, 0.6499, 0.2813, 0.6937, 0.6229, 0.7072, 0.5976, 0.7571, 0.5768, 0.7248, 0.6067, 0.6846, 0.2856, 0.7767, 0.2569, 0.7287, 0.2813, 0.6937, 0.3125, 0.7327, 0.6426, 0.6542, 0.6229, 0.7072, 0.6067, 0.6846, 0.6319, 0.6401, 0.3256, 0.8175, 0.2856, 0.7767, 0.3125, 0.7327, 0.3506, 0.7642, 0.6591, 0.5996, 0.6426, 0.6542, 0.6319, 0.6401, 0.6538, 0.5928, 0.3815, 0.8451, 0.3256, 0.8175, 0.3506, 0.7642, 0.3961, 0.7847, 0.1879, 0.5118, 0.1739, 0.4559, 0.1931, 0.5053, 0.6739, 0.5441, 0.6591, 0.5996, 0.6538, 0.5928, 0.4497, 0.852, 0.3815, 0.8451, 0.3961, 0.7847, 0.4465, 0.7908, 0.2021, 0.5676, 0.1879, 0.5118, 0.1931, 0.5053, 0.2124, 0.5547, 0.5141, 0.8355, 0.4497, 0.852, 0.4465, 0.7908, 0.4963, 0.7814, 0.2175, 0.6228, 0.2021, 0.5676, 0.2124, 0.5547, 0.2327, 0.6032, 0.5629, 0.8014, 0.5141, 0.8355, 0.4963, 0.7814, 0.5403, 0.7582, 0.2351, 0.6769, 0.2175, 0.6228, 0.2327, 0.6032, 0.2552, 0.6499, 0.5976, 0.7571, 0.5629, 0.8014, 0.5403, 0.7582, 0.5768, 0.7248, 0.4465, 0.7908, 0.3961, 0.7847, 0.4051, 0.7234, 0.4462, 0.7295, 0.2124, 0.5547, 0.1931, 0.5053, 0.1975, 0.497, 0.2211, 0.5382, 0.4963, 0.7814, 0.4465, 0.7908, 0.4462, 0.7295, 0.4875, 0.725, 0.2327, 0.6032, 0.2124, 0.5547, 0.2211, 0.5382, 0.2454, 0.5785, 0.5403, 0.7582, 0.4963, 0.7814, 0.4875, 0.725, 0.5267, 0.7103, 0.2552, 0.6499, 0.2327, 0.6032, 0.2454, 0.5785, 0.2713, 0.6169, 0.5768, 0.7248, 0.5403, 0.7582, 0.5267, 0.7103, 0.5625, 0.687, 0.2813, 0.6937, 0.2552, 0.6499, 0.2713, 0.6169, 0.2996, 0.6522, 0.6067, 0.6846, 0.5768, 0.7248, 0.5625, 0.687, 0.5945, 0.657, 0.3125, 0.7327, 0.2813, 0.6937, 0.2996, 0.6522, 0.3311, 0.683, 0.6319, 0.6401, 0.6067, 0.6846, 0.5945, 0.657, 0.6232, 0.6222, 0.3506, 0.7642, 0.3125, 0.7327, 0.3311, 0.683, 0.3663, 0.7074, 0.6538, 0.5928, 0.6319, 0.6401, 0.6232, 0.6222, 0.6494, 0.5842, 0.3961, 0.7847, 0.3506, 0.7642, 0.3663, 0.7074, 0.4051, 0.7234, 0.1931, 0.5053, 0.1739, 0.4559, 0.1975, 0.497, 0.6739, 0.5441, 0.6538, 0.5928, 0.6494, 0.5842, 0.5945, 0.657, 0.5625, 0.687, 0.5535, 0.6457, 0.5861, 0.6259, 0.3311, 0.683, 0.2996, 0.6522, 0.3129, 0.6064, 0.344, 0.6299, 0.6232, 0.6222, 0.5945, 0.657, 0.5861, 0.6259, 0.6168, 0.6016, 0.3663, 0.7074, 0.3311, 0.683, 0.344, 0.6299, 0.3769, 0.6488, 0.6494, 0.5842, 0.6232, 0.6222, 0.6168, 0.6016, 0.646, 0.574, 0.4051, 0.7234, 0.3663, 0.7074, 0.3769, 0.6488, 0.4115, 0.6618, 0.1975, 0.497, 0.1739, 0.4559, 0.2011, 0.4871, 0.6739, 0.5441, 0.6494, 0.5842, 0.646, 0.574, 0.4462, 0.7295, 0.4051, 0.7234, 0.4115, 0.6618, 0.4473, 0.6683, 0.2211, 0.5382, 0.1975, 0.497, 0.2011, 0.4871, 0.2281, 0.5187, 0.4875, 0.725, 0.4462, 0.7295, 0.4473, 0.6683, 0.4835, 0.6676, 0.2454, 0.5785, 0.2211, 0.5382, 0.2281, 0.5187, 0.2554, 0.5498, 0.5267, 0.7103, 0.4875, 0.725, 0.4835, 0.6676, 0.5191, 0.6599, 0.2713, 0.6169, 0.2454, 0.5785, 0.2554, 0.5498, 0.2835, 0.5793, 0.5625, 0.687, 0.5267, 0.7103, 0.5191, 0.6599, 0.5535, 0.6457, 0.2996, 0.6522, 0.2713, 0.6169, 0.2835, 0.5793, 0.3129, 0.6064, 0.4835, 0.6676, 0.4473, 0.6683, 0.4495, 0.6071, 0.4826, 0.6099, 0.2554, 0.5498, 0.2281, 0.5187, 0.2331, 0.4971, 0.2625, 0.5182, 0.5191, 0.6599, 0.4835, 0.6676, 0.4826, 0.6099, 0.5158, 0.6083, 0.2835, 0.5793, 0.2554, 0.5498, 0.2625, 0.5182, 0.2922, 0.5386, 0.5535, 0.6457, 0.5191, 0.6599, 0.5158, 0.6083, 0.5487, 0.6024, 0.3129, 0.6064, 0.2835, 0.5793, 0.2922, 0.5386, 0.3223, 0.5577, 0.5861, 0.6259, 0.5535, 0.6457, 0.5487, 0.6024, 0.581, 0.5925, 0.344, 0.6299, 0.3129, 0.6064, 0.3223, 0.5577, 0.353, 0.5748, 0.6168, 0.6016, 0.5861, 0.6259, 0.581, 0.5925, 0.6127, 0.5791, 0.3769, 0.6488, 0.344, 0.6299, 0.353, 0.5748, 0.3845, 0.5891, 0.646, 0.574, 0.6168, 0.6016, 0.6127, 0.5791, 0.6436, 0.5627, 0.4115, 0.6618, 0.3769, 0.6488, 0.3845, 0.5891, 0.4167, 0.6001, 0.2011, 0.4871, 0.1739, 0.4559, 0.2036, 0.4761, 0.6739, 0.5441, 0.646, 0.574, 0.6436, 0.5627, 0.4473, 0.6683, 0.4115, 0.6618, 0.4167, 0.6001, 0.4495, 0.6071, 0.2281, 0.5187, 0.2011, 0.4871, 0.2036, 0.4761, 0.2331, 0.4971, 0.6127, 0.5791, 0.581, 0.5925, 0.5791, 0.558, 0.6109, 0.5554, 0.3845, 0.5891, 0.353, 0.5748, 0.3592, 0.5184, 0.3901, 0.5288, 0.6436, 0.5627, 0.6127, 0.5791, 0.6109, 0.5554, 0.6425, 0.5507, 0.4167, 0.6001, 0.3845, 0.5891, 0.3901, 0.5288, 0.4212, 0.5382, 0.2036, 0.4761, 0.1739, 0.4559, 0.2051, 0.4643, 0.6739, 0.5441, 0.6436, 0.5627, 0.6425, 0.5507, 0.4495, 0.6071, 0.4167, 0.6001, 0.4212, 0.5382, 0.4525, 0.5461, 0.2331, 0.4971, 0.2036, 0.4761, 0.2051, 0.4643, 0.2361, 0.474, 0.4826, 0.6099, 0.4495, 0.6071, 0.4525, 0.5461, 0.484, 0.5522, 0.2625, 0.5182, 0.2331, 0.4971, 0.2361, 0.474, 0.267, 0.4846, 0.5158, 0.6083, 0.4826, 0.6099, 0.484, 0.5522, 0.5156, 0.5564, 0.2922, 0.5386, 0.2625, 0.5182, 0.267, 0.4846, 0.2977, 0.4959, 0.5487, 0.6024, 0.5158, 0.6083, 0.5156, 0.5564, 0.5474, 0.5583, 0.3223, 0.5577, 0.2922, 0.5386, 0.2977, 0.4959, 0.3285, 0.5073, 0.581, 0.5925, 0.5487, 0.6024, 0.5474, 0.5583, 0.5791, 0.558, 0.353, 0.5748, 0.3223, 0.5577, 0.3285, 0.5073, 0.3592, 0.5184, 0.267, 0.4846, 0.2361, 0.474, 0.237, 0.4501, 0.2687, 0.4501, 0.5156, 0.5564, 0.484, 0.5522, 0.4874, 0.4949, 0.5183, 0.5047, 0.2977, 0.4959, 0.267, 0.4846, 0.2687, 0.4501, 0.3003, 0.452, 0.5474, 0.5583, 0.5156, 0.5564, 0.5183, 0.5047, 0.5492, 0.5143, 0.3285, 0.5073, 0.2977, 0.4959, 0.3003, 0.452, 0.3318, 0.4557, 0.5791, 0.558, 0.5474, 0.5583, 0.5492, 0.5143, 0.5801, 0.5234, 0.3592, 0.5184, 0.3285, 0.5073, 0.3318, 0.4557, 0.3632, 0.4612, 0.6109, 0.5554, 0.5791, 0.558, 0.5801, 0.5234, 0.6112, 0.5316, 0.3901, 0.5288, 0.3592, 0.5184, 0.3632, 0.4612, 0.3944, 0.4681, 0.6425, 0.5507, 0.6109, 0.5554, 0.6112, 0.5316, 0.6425, 0.5386, 0.4212, 0.5382, 0.3901, 0.5288, 0.3944, 0.4681, 0.4255, 0.4763, 0.2051, 0.4643, 0.1739, 0.4559, 0.2054, 0.4521, 0.6739, 0.5441, 0.6425, 0.5507, 0.6425, 0.5386, 0.4525, 0.5461, 0.4212, 0.5382, 0.4255, 0.4763, 0.4565, 0.4853, 0.2361, 0.474, 0.2051, 0.4643, 0.2054, 0.4521, 0.237, 0.4501, 0.484, 0.5522, 0.4525, 0.5461, 0.4565, 0.4853, 0.4874, 0.4949, 0.3944, 0.4681, 0.3632, 0.4612, 0.3651, 0.4036, 0.3977, 0.4072, 0.6425, 0.5386, 0.6112, 0.5316, 0.6138, 0.5082, 0.6437, 0.5266, 0.4255, 0.4763, 0.3944, 0.4681, 0.3977, 0.4072, 0.43, 0.4144, 0.2054, 0.4521, 0.1739, 0.4559, 0.2045, 0.4401, 0.6739, 0.5441, 0.6425, 0.5386, 0.6437, 0.5266, 0.4565, 0.4853, 0.4255, 0.4763, 0.43, 0.4144, 0.4618, 0.4249, 0.237, 0.4501, 0.2054, 0.4521, 0.2045, 0.4401, 0.2357, 0.4264, 0.4874, 0.4949, 0.4565, 0.4853, 0.4618, 0.4249, 0.4931, 0.4383, 0.2687, 0.4501, 0.237, 0.4501, 0.2357, 0.4264, 0.2675, 0.4155, 0.5183, 0.5047, 0.4874, 0.4949, 0.4931, 0.4383, 0.5238, 0.4539, 0.3003, 0.452, 0.2687, 0.4501, 0.2675, 0.4155, 0.2997, 0.4079, 0.5492, 0.5143, 0.5183, 0.5047, 0.5238, 0.4539, 0.554, 0.4712, 0.3318, 0.4557, 0.3003, 0.452, 0.2997, 0.4079, 0.3323, 0.4038, 0.5801, 0.5234, 0.5492, 0.5143, 0.554, 0.4712, 0.5839, 0.4895, 0.3632, 0.4612, 0.3318, 0.4557, 0.3323, 0.4038, 0.3651, 0.4036, 0.6112, 0.5316, 0.5801, 0.5234, 0.5839, 0.4895, 0.6138, 0.5082, 0.5238, 0.4539, 0.4931, 0.4383, 0.5014, 0.3828, 0.5324, 0.4048, 0.2997, 0.4079, 0.2675, 0.4155, 0.2632, 0.3818, 0.2958, 0.3643, 0.554, 0.4712, 0.5238, 0.4539, 0.5324, 0.4048, 0.562, 0.4299, 0.3323, 0.4038, 0.2997, 0.4079, 0.2958, 0.3643, 0.3297, 0.3521, 0.5839, 0.4895, 0.554, 0.4712, 0.562, 0.4299, 0.5905, 0.4574, 0.3651, 0.4036, 0.3323, 0.4038, 0.3297, 0.3521, 0.3647, 0.3459, 0.6138, 0.5082, 0.5839, 0.4895, 0.5905, 0.4574, 0.6184, 0.4862, 0.3977, 0.4072, 0.3651, 0.4036, 0.3647, 0.3459, 0.4, 0.346, 0.6437, 0.5266, 0.6138, 0.5082, 0.6184, 0.4862, 0.646, 0.5153, 0.43, 0.4144, 0.3977, 0.4072, 0.4, 0.346, 0.435, 0.3526, 0.2045, 0.4401, 0.1739, 0.4559, 0.2025, 0.4286, 0.6739, 0.5441, 0.6437, 0.5266, 0.646, 0.5153, 0.4618, 0.4249, 0.43, 0.4144, 0.435, 0.3526, 0.4689, 0.3651, 0.2357, 0.4264, 0.2045, 0.4401, 0.2025, 0.4286, 0.2321, 0.4035, 0.4931, 0.4383, 0.4618, 0.4249, 0.4689, 0.3651, 0.5014, 0.3828, 0.2675, 0.4155, 0.2357, 0.4264, 0.2321, 0.4035, 0.2632, 0.3818, 0.646, 0.5153, 0.6184, 0.4862, 0.6249, 0.4661, 0.6493, 0.5052, 0.435, 0.3526, 0.4, 0.346, 0.4014, 0.2848, 0.441, 0.2909, 0.2025, 0.4286, 0.1739, 0.4559, 0.1993, 0.4181, 0.6739, 0.5441, 0.646, 0.5153, 0.6493, 0.5052, 0.4689, 0.3651, 0.435, 0.3526, 0.441, 0.2909, 0.4786, 0.3062, 0.2321, 0.4035, 0.2025, 0.4286, 0.1993, 0.4181, 0.2263, 0.3824, 0.5014, 0.3828, 0.4689, 0.3651, 0.4786, 0.3062, 0.5133, 0.3292, 0.2632, 0.3818, 0.2321, 0.4035, 0.2263, 0.3824, 0.2556, 0.35, 0.5324, 0.4048, 0.5014, 0.3828, 0.5133, 0.3292, 0.5447, 0.3582, 0.2958, 0.3643, 0.2632, 0.3818, 0.2556, 0.35, 0.2878, 0.3224, 0.562, 0.4299, 0.5324, 0.4048, 0.5447, 0.3582, 0.5733, 0.3915, 0.3297, 0.3521, 0.2958, 0.3643, 0.2878, 0.3224, 0.3233, 0.3013, 0.5905, 0.4574, 0.562, 0.4299, 0.5733, 0.3915, 0.5998, 0.4279, 0.3647, 0.3459, 0.3297, 0.3521, 0.3233, 0.3013, 0.3616, 0.2884, 0.6184, 0.4862, 0.5905, 0.4574, 0.5998, 0.4279, 0.6249, 0.4661, 0.4, 0.346, 0.3647, 0.3459, 0.3616, 0.2884, 0.4014, 0.2848, 0.2878, 0.3224, 0.2556, 0.35, 0.2442, 0.3214, 0.2749, 0.2836, 0.5733, 0.3915, 0.5447, 0.3582, 0.5617, 0.3155, 0.5884, 0.3573, 0.3233, 0.3013, 0.2878, 0.3224, 0.2749, 0.2836, 0.3113, 0.2527, 0.5998, 0.4279, 0.5733, 0.3915, 0.5884, 0.3573, 0.6118, 0.4022, 0.3616, 0.2884, 0.3233, 0.3013, 0.3113, 0.2527, 0.3541, 0.2317, 0.6249, 0.4661, 0.5998, 0.4279, 0.6118, 0.4022, 0.6332, 0.4489, 0.4014, 0.2848, 0.3616, 0.2884, 0.3541, 0.2317, 0.4015, 0.2235, 0.6493, 0.5052, 0.6249, 0.4661, 0.6332, 0.4489, 0.6536, 0.4964, 0.441, 0.2909, 0.4014, 0.2848, 0.4015, 0.2235, 0.4492, 0.2296, 0.1993, 0.4181, 0.1739, 0.4559, 0.195, 0.409, 0.6739, 0.5441, 0.6493, 0.5052, 0.6536, 0.4964, 0.4786, 0.3062, 0.441, 0.2909, 0.4492, 0.2296, 0.4929, 0.2489, 0.2263, 0.3824, 0.1993, 0.4181, 0.195, 0.409, 0.2181, 0.3638, 0.5133, 0.3292, 0.4786, 0.3062, 0.4929, 0.2489, 0.5303, 0.2785, 0.2556, 0.35, 0.2263, 0.3824, 0.2181, 0.3638, 0.2442, 0.3214, 0.5447, 0.3582, 0.5133, 0.3292, 0.5303, 0.2785, 0.5617, 0.3155, 0.4492, 0.2296, 0.4015, 0.2235, 0.3992, 0.1622, 0.4621, 0.1689, 0.195, 0.409, 0.1739, 0.4559, 0.1899, 0.4018, 0.6739, 0.5441, 0.6536, 0.4964, 0.6586, 0.4895, 0.4929, 0.2489, 0.4492, 0.2296, 0.4621, 0.1689, 0.5151, 0.1945, 0.2181, 0.3638, 0.195, 0.409, 0.1899, 0.4018, 0.2078, 0.3487, 0.5303, 0.2785, 0.4929, 0.2489, 0.5151, 0.1945, 0.5549, 0.2329, 0.2442, 0.3214, 0.2181, 0.3638, 0.2078, 0.3487, 0.229, 0.2976, 0.5617, 0.3155, 0.5303, 0.2785, 0.5549, 0.2329, 0.5846, 0.2787, 0.2749, 0.2836, 0.2442, 0.3214, 0.229, 0.2976, 0.2557, 0.2498, 0.5884, 0.3573, 0.5617, 0.3155, 0.5846, 0.2787, 0.6076, 0.3288, 0.3113, 0.2527, 0.2749, 0.2836, 0.2557, 0.2498, 0.2912, 0.2081, 0.6118, 0.4022, 0.5884, 0.3573, 0.6076, 0.3288, 0.6265, 0.3813, 0.3541, 0.2317, 0.3113, 0.2527, 0.2912, 0.2081, 0.339, 0.1768, 0.6332, 0.4489, 0.6118, 0.4022, 0.6265, 0.3813, 0.6431, 0.4351, 0.4015, 0.2235, 0.3541, 0.2317, 0.339, 0.1768, 0.3992, 0.1622, 0.6536, 0.4964, 0.6332, 0.4489, 0.6431, 0.4351, 0.6586, 0.4895, 0.6076, 0.3288, 0.5846, 0.2787, 0.6142, 0.2506, 0.6307, 0.3078, 0.2912, 0.2081, 0.2557, 0.2498, 0.2293, 0.2238, 0.2585, 0.1711, 0.6265, 0.3813, 0.6076, 0.3288, 0.6307, 0.3078, 0.6435, 0.3662, 0.339, 0.1768, 0.2912, 0.2081, 0.2585, 0.1711, 0.3078, 0.1264, 0.6431, 0.4351, 0.6265, 0.3813, 0.6435, 0.3662, 0.6543, 0.4253, 0.3992, 0.1622, 0.339, 0.1768, 0.3078, 0.1264, 0.3908, 0.1013, 0.6586, 0.4895, 0.6431, 0.4351, 0.6543, 0.4253, 0.6642, 0.4846, 0.4621, 0.1689, 0.3992, 0.1622, 0.3908, 0.1013, 0.4872, 0.1099, 0.1899, 0.4018, 0.1739, 0.4559, 0.1841, 0.3967, 0.6739, 0.5441, 0.6586, 0.4895, 0.6642, 0.4846, 0.5151, 0.1945, 0.4621, 0.1689, 0.4872, 0.1099, 0.5529, 0.1465, 0.2078, 0.3487, 0.1899, 0.4018, 0.1841, 0.3967, 0.1957, 0.3379, 0.5549, 0.2329, 0.5151, 0.1945, 0.5529, 0.1465, 0.5906, 0.1959, 0.229, 0.2976, 0.2078, 0.3487, 0.1957, 0.3379, 0.21, 0.28, 0.5846, 0.2787, 0.5549, 0.2329, 0.5906, 0.1959, 0.6142, 0.2506, 0.2557, 0.2498, 0.229, 0.2976, 0.21, 0.28, 0.2293, 0.2238, 0.6739, 0.5441, 0.6642, 0.4846, 0.6701, 0.482, 0.5529, 0.1465, 0.4872, 0.1099, 0.5589, 0.05847, 0.6186, 0.1133, 0.1957, 0.3379, 0.1841, 0.3967, 0.1779, 0.3939, 0.1824, 0.332, 0.5906, 0.1959, 0.5529, 0.1465, 0.6186, 0.1133, 0.6393, 0.1732, 0.21, 0.28, 0.1957, 0.3379, 0.1824, 0.332, 0.1881, 0.2701, 0.6142, 0.2506, 0.5906, 0.1959, 0.6393, 0.1732, 0.65, 0.2344, 0.2293, 0.2238, 0.21, 0.28, 0.1881, 0.2701, 0.1963, 0.2086, 0.6307, 0.3078, 0.6142, 0.2506, 0.65, 0.2344, 0.6569, 0.2961, 0.2585, 0.1711, 0.2293, 0.2238, 0.1963, 0.2086, 0.2099, 0.1478, 0.6435, 0.3662, 0.6307, 0.3078, 0.6569, 0.2961, 0.662, 0.358, 0.3078, 0.1264, 0.2585, 0.1711, 0.2099, 0.1478, 0.2401, 0.08902, 0.6543, 0.4253, 0.6435, 0.3662, 0.662, 0.358, 0.6663, 0.42, 0.3908, 0.1013, 0.3078, 0.1264, 0.2401, 0.08902, 0.3505, 0.04224, 0.6642, 0.4846, 0.6543, 0.4253, 0.6663, 0.42, 0.6701, 0.482, 0.4872, 0.1099, 0.3908, 0.1013, 0.3505, 0.04224, 0.5589, 0.05847, 0.1841, 0.3967, 0.1739, 0.4559, 0.1779, 0.3939, 0.662, 0.358, 0.6569, 0.2961, 0.6845, 0.2949, 0.6813, 0.3571, 0.2401, 0.08902, 0.2099, 0.1478, 0.1512, 0.1451, 0.1311, 0.08415, 0.6663, 0.42, 0.662, 0.358, 0.6813, 0.3571, 0.6786, 0.4194, 0.3505, 0.04224, 0.2401, 0.08902, 0.1311, 0.08415, 0.03032, 0.02995, 0.6701, 0.482, 0.6663, 0.42, 0.6786, 0.4194, 0.6762, 0.4817, 0.5589, 0.05847, 0.3505, 0.04224, 1.03, 0.02995, 0.7535, 0.05012, 0.1779, 0.3939, 0.1739, 0.4559, 0.1714, 0.3936, 0.6739, 0.5441, 0.6701, 0.482, 0.6762, 0.4817, 0.6186, 0.1133, 0.5589, 0.05847, 0.7535, 0.05012, 0.7091, 0.1092, 0.1824, 0.332, 0.1779, 0.3939, 0.1714, 0.3936, 0.1686, 0.3313, 0.6393, 0.1732, 0.6186, 0.1133, 0.7091, 0.1092, 0.6956, 0.1707, 0.1881, 0.2701, 0.1824, 0.332, 0.1686, 0.3313, 0.165, 0.2691, 0.65, 0.2344, 0.6393, 0.1732, 0.6956, 0.1707, 0.6888, 0.2327, 0.1963, 0.2086, 0.1881, 0.2701, 0.165, 0.2691, 0.1599, 0.207, 0.6569, 0.2961, 0.65, 0.2344, 0.6888, 0.2327, 0.6845, 0.2949, 0.2099, 0.1478, 0.1963, 0.2086, 0.1599, 0.207, 0.1512, 0.1451, 0.1686, 0.3313, 0.1714, 0.3936, 0.1651, 0.3958, 0.1551, 0.336, 0.6956, 0.1707, 0.7091, 0.1092, 0.7825, 0.1369, 0.7469, 0.1891, 0.165, 0.2691, 0.1686, 0.3313, 0.1551, 0.336, 0.1427, 0.2769, 0.6888, 0.2327, 0.6956, 0.1707, 0.7469, 0.1891, 0.7257, 0.2457, 0.1599, 0.207, 0.165, 0.2691, 0.1427, 0.2769, 0.1256, 0.2191, 0.6845, 0.2949, 0.6888, 0.2327, 0.7257, 0.2457, 0.7112, 0.3042, 0.1512, 0.1451, 0.1599, 0.207, 0.1256, 0.2191, 0.09917, 0.1641, 0.6813, 0.3571, 0.6845, 0.2949, 0.7112, 0.3042, 0.7001, 0.3637, 0.1311, 0.08415, 0.1512, 0.1451, 0.09917, 0.1641, 0.05152, 0.116, 0.6786, 0.4194, 0.6813, 0.3571, 0.7001, 0.3637, 0.6907, 0.4236, 1.03, 0.02995, 1.131, 0.08415, 1.052, 0.116, 0.9612, 0.08719, 0.6762, 0.4817, 0.6786, 0.4194, 0.6907, 0.4236, 0.6822, 0.4838, 0.7535, 0.05012, 1.03, 0.02995, 0.9612, 0.08719, 0.8507, 0.09679, 0.1714, 0.3936, 0.1739, 0.4559, 0.1651, 0.3958, 0.6739, 0.5441, 0.6762, 0.4817, 0.6822, 0.4838, 0.7091, 0.1092, 0.7535, 0.05012, 0.8507, 0.09679, 0.7825, 0.1369, 0.05152, 0.116, 0.09917, 0.1641, 0.06293, 0.1986, 0.0141, 0.1645, 0.6907, 0.4236, 0.7001, 0.3637, 0.7175, 0.3772, 0.7021, 0.4324, 0.9612, 0.08719, 1.052, 0.116, 1.014, 0.1645, 0.9497, 0.148, 0.6822, 0.4838, 0.6907, 0.4236, 0.7021, 0.4324, 0.6879, 0.4882, 0.8507, 0.09679, 0.9612, 0.08719, 0.9497, 0.148, 0.8815, 0.1549, 0.1651, 0.3958, 0.1739, 0.4559, 0.1591, 0.4004, 0.6739, 0.5441, 0.6822, 0.4838, 0.6879, 0.4882, 0.7825, 0.1369, 0.8507, 0.09679, 0.8815, 0.1549, 0.8256, 0.1825, 0.1551, 0.336, 0.1651, 0.3958, 0.1591, 0.4004, 0.1426, 0.3458, 0.7469, 0.1891, 0.7825, 0.1369, 0.8256, 0.1825, 0.7856, 0.2233, 0.1427, 0.2769, 0.1551, 0.336, 0.1426, 0.3458, 0.1229, 0.2928, 0.7257, 0.2457, 0.7469, 0.1891, 0.7856, 0.2233, 0.7569, 0.2713, 0.1256, 0.2191, 0.1427, 0.2769, 0.1229, 0.2928, 0.09756, 0.2429, 0.7112, 0.3042, 0.7257, 0.2457, 0.7569, 0.2713, 0.7351, 0.3231, 0.09917, 0.1641, 0.1256, 0.2191, 0.09756, 0.2429, 0.06293, 0.1986, 0.7001, 0.3637, 0.7112, 0.3042, 0.7351, 0.3231, 0.7175, 0.3772, 0.7856, 0.2233, 0.8256, 0.1825, 0.8506, 0.2358, 0.8125, 0.2673, 0.1229, 0.2928, 0.1426, 0.3458, 0.1319, 0.3599, 0.1067, 0.3154, 0.7569, 0.2713, 0.7856, 0.2233, 0.8125, 0.2673, 0.7813, 0.3063, 0.09756, 0.2429, 0.1229, 0.2928, 0.1067, 0.3154, 0.07677, 0.2752, 0.7351, 0.3231, 0.7569, 0.2713, 0.7813, 0.3063, 0.7552, 0.3501, 0.06293, 0.1986, 0.09756, 0.2429, 0.07677, 0.2752, 0.04027, 0.2418, 0.7175, 0.3772, 0.7351, 0.3231, 0.7552, 0.3501, 0.7327, 0.3968, 1.014, 0.1645, 1.063, 0.1986, 1.04, 0.2418, 0.9963, 0.2186, 0.7021, 0.4324, 0.7175, 0.3772, 0.7327, 0.3968, 0.7124, 0.4453, 0.9497, 0.148, 1.014, 0.1645, 0.9963, 0.2186, 0.9465, 0.2092, 0.6879, 0.4882, 0.7021, 0.4324, 0.7124, 0.4453, 0.6931, 0.4947, 0.8815, 0.1549, 0.9497, 0.148, 0.9465, 0.2092, 0.8961, 0.2153, 0.1591, 0.4004, 0.1739, 0.4559, 0.1538, 0.4072, 0.6739, 0.5441, 0.6879, 0.4882, 0.6931, 0.4947, 0.8256, 0.1825, 0.8815, 0.1549, 0.8961, 0.2153, 0.8506, 0.2358, 0.1426, 0.3458, 0.1591, 0.4004, 0.1538, 0.4072, 0.1319, 0.3599, 0.7124, 0.4453, 0.7327, 0.3968, 0.7454, 0.4215, 0.7211, 0.4618, 0.9465, 0.2092, 0.9963, 0.2186, 0.9875, 0.275, 0.9462, 0.2705, 0.6931, 0.4947, 0.7124, 0.4453, 0.7211, 0.4618, 0.6975, 0.503, 0.8961, 0.2153, 0.9465, 0.2092, 0.9462, 0.2705, 0.9051, 0.2766, 0.1538, 0.4072, 0.1739, 0.4559, 0.1494, 0.4158, 0.6739, 0.5441, 0.6931, 0.4947, 0.6975, 0.503, 0.8506, 0.2358, 0.8961, 0.2153, 0.9051, 0.2766, 0.8663, 0.2926, 0.1319, 0.3599, 0.1538, 0.4072, 0.1494, 0.4158, 0.1232, 0.3778, 0.8125, 0.2673, 0.8506, 0.2358, 0.8663, 0.2926, 0.8311, 0.317, 0.1067, 0.3154, 0.1319, 0.3599, 0.1232, 0.3778, 0.09452, 0.343, 0.7813, 0.3063, 0.8125, 0.2673, 0.8311, 0.317, 0.7996, 0.3478, 0.07677, 0.2752, 0.1067, 0.3154, 0.09452, 0.343, 0.0625, 0.313, 0.7552, 0.3501, 0.7813, 0.3063, 0.7996, 0.3478, 0.7713, 0.3831, 0.04027, 0.2418, 0.07677, 0.2752, 0.0625, 0.313, 0.02672, 0.2897, 0.7327, 0.3968, 0.7552, 0.3501, 0.7713, 0.3831, 0.7454, 0.4215, 0.9963, 0.2186, 1.04, 0.2418, 1.027, 0.2897, 0.9875, 0.275, 0.09452, 0.343, 0.1232, 0.3778, 0.1168, 0.3984, 0.08605, 0.3741, 0.7996, 0.3478, 0.8311, 0.317, 0.844, 0.3701, 0.8129, 0.3936, 0.0625, 0.313, 0.09452, 0.343, 0.08605, 0.3741, 0.05347, 0.3543, 0.7713, 0.3831, 0.7996, 0.3478, 0.8129, 0.3936, 0.7835, 0.4207, 0.02672, 0.2897, 0.0625, 0.313, 0.05347, 0.3543, 0.01915, 0.3401, 0.7454, 0.4215, 0.7713, 0.3831, 0.7835, 0.4207, 0.7554, 0.4502, 0.9875, 0.275, 1.027, 0.2897, 1.019, 0.3401, 0.9835, 0.3324, 0.7211, 0.4618, 0.7454, 0.4215, 0.7554, 0.4502, 0.7281, 0.4813, 0.9462, 0.2705, 0.9875, 0.275, 0.9835, 0.3324, 0.9473, 0.3317, 0.6975, 0.503, 0.7211, 0.4618, 0.7281, 0.4813, 0.7011, 0.5129, 0.9051, 0.2766, 0.9462, 0.2705, 0.9473, 0.3317, 0.9115, 0.3382, 0.1494, 0.4158, 0.1739, 0.4559, 0.146, 0.426, 0.6739, 0.5441, 0.6975, 0.503, 0.7011, 0.5129, 0.8663, 0.2926, 0.9051, 0.2766, 0.9115, 0.3382, 0.8769, 0.3512, 0.1232, 0.3778, 0.1494, 0.4158, 0.146, 0.426, 0.1168, 0.3984, 0.8311, 0.317, 0.8663, 0.2926, 0.8769, 0.3512, 0.844, 0.3701, 0.9473, 0.3317, 0.9835, 0.3324, 0.9826, 0.3901, 0.9495, 0.3929, 0.7011, 0.5129, 0.7281, 0.4813, 0.7331, 0.5029, 0.7036, 0.5239, 0.9115, 0.3382, 0.9473, 0.3317, 0.9495, 0.3929, 0.9167, 0.3999, 0.146, 0.426, 0.1739, 0.4559, 0.1436, 0.4373, 0.6739, 0.5441, 0.7011, 0.5129, 0.7036, 0.5239, 0.8769, 0.3512, 0.9115, 0.3382, 0.9167, 0.3999, 0.8845, 0.4109, 0.1168, 0.3984, 0.146, 0.426, 0.1436, 0.4373, 0.1127, 0.4209, 0.844, 0.3701, 0.8769, 0.3512, 0.8845, 0.4109, 0.853, 0.4252, 0.08605, 0.3741, 0.1168, 0.3984, 0.1127, 0.4209, 0.08103, 0.4075, 0.8129, 0.3936, 0.844, 0.3701, 0.853, 0.4252, 0.8223, 0.4423, 0.05347, 0.3543, 0.08605, 0.3741, 0.08103, 0.4075, 0.04866, 0.3976, 0.7835, 0.4207, 0.8129, 0.3936, 0.8223, 0.4423, 0.7922, 0.4614, 0.01915, 0.3401, 0.05347, 0.3543, 0.04866, 0.3976, 0.01576, 0.3917, 0.7554, 0.4502, 0.7835, 0.4207, 0.7922, 0.4614, 0.7625, 0.4818, 0.9835, 0.3324, 1.019, 0.3401, 1.016, 0.3917, 0.9826, 0.3901, 0.7281, 0.4813, 0.7554, 0.4502, 0.7625, 0.4818, 0.7331, 0.5029, 0.8223, 0.4423, 0.853, 0.4252, 0.8592, 0.4816, 0.8285, 0.4927, 0.04866, 0.3976, 0.08103, 0.4075, 0.07913, 0.442, 0.04735, 0.4417, 0.7922, 0.4614, 0.8223, 0.4423, 0.8285, 0.4927, 0.7977, 0.5041, 0.01576, 0.3917, 0.04866, 0.3976, 0.04735, 0.4417, 0.0156, 0.4436, 0.7625, 0.4818, 0.7922, 0.4614, 0.7977, 0.5041, 0.767, 0.5154, 0.9826, 0.3901, 1.016, 0.3917, 1.016, 0.4436, 0.984, 0.4478, 0.7331, 0.5029, 0.7625, 0.4818, 0.767, 0.5154, 0.7361, 0.526, 0.9495, 0.3929, 0.9826, 0.3901, 0.984, 0.4478, 0.9525, 0.4539, 0.7036, 0.5239, 0.7331, 0.5029, 0.7361, 0.526, 0.7051, 0.5357, 0.9167, 0.3999, 0.9495, 0.3929, 0.9525, 0.4539, 0.9212, 0.4618, 0.1436, 0.4373, 0.1739, 0.4559, 0.1425, 0.4493, 0.6739, 0.5441, 0.7036, 0.5239, 0.7051, 0.5357, 0.8845, 0.4109, 0.9167, 0.3999, 0.9212, 0.4618, 0.8901, 0.4712, 0.1127, 0.4209, 0.1436, 0.4373, 0.1425, 0.4493, 0.1109, 0.4446, 0.853, 0.4252, 0.8845, 0.4109, 0.8901, 0.4712, 0.8592, 0.4816, 0.08103, 0.4075, 0.1127, 0.4209, 0.1109, 0.4446, 0.07913, 0.442, 0.7051, 0.5357, 0.7361, 0.526, 0.737, 0.5499, 0.7054, 0.5479, 0.9212, 0.4618, 0.9525, 0.4539, 0.9565, 0.5147, 0.9255, 0.5237, 0.1425, 0.4493, 0.1739, 0.4559, 0.1425, 0.4614, 0.6739, 0.5441, 0.7051, 0.5357, 0.7054, 0.5479, 0.8901, 0.4712, 0.9212, 0.4618, 0.9255, 0.5237, 0.8944, 0.5319, 0.1109, 0.4446, 0.1425, 0.4493, 0.1425, 0.4614, 0.1112, 0.4684, 0.8592, 0.4816, 0.8901, 0.4712, 0.8944, 0.5319, 0.8632, 0.5388, 0.07913, 0.442, 0.1109, 0.4446, 0.1112, 0.4684, 0.08015, 0.4766, 0.8285, 0.4927, 0.8592, 0.4816, 0.8632, 0.5388, 0.8318, 0.5443, 0.04735, 0.4417, 0.07913, 0.442, 0.08015, 0.4766, 0.04917, 0.4857, 0.7977, 0.5041, 0.8285, 0.4927, 0.8318, 0.5443, 0.8003, 0.548, 0.0156, 0.4436, 0.04735, 0.4417, 0.04917, 0.4857, 0.01828, 0.4953, 0.767, 0.5154, 0.7977, 0.5041, 0.8003, 0.548, 0.7687, 0.5499, 0.984, 0.4478, 1.016, 0.4436, 1.018, 0.4953, 0.9874, 0.5051, 0.7361, 0.526, 0.767, 0.5154, 0.7687, 0.5499, 0.737, 0.5499, 0.9525, 0.4539, 0.984, 0.4478, 0.9874, 0.5051, 0.9565, 0.5147, 0.8003, 0.548, 0.8318, 0.5443, 0.8323, 0.5962, 0.7997, 0.5921, 0.01828, 0.4953, 0.04917, 0.4857, 0.05401, 0.5288, 0.02377, 0.5461, 0.7687, 0.5499, 0.8003, 0.548, 0.7997, 0.5921, 0.7675, 0.5845, 0.9874, 0.5051, 1.018, 0.4953, 1.024, 0.5461, 0.9931, 0.5617, 0.737, 0.5499, 0.7687, 0.5499, 0.7675, 0.5845, 0.7357, 0.5736, 0.9565, 0.5147, 0.9874, 0.5051, 0.9931, 0.5617, 0.9618, 0.5751, 0.7054, 0.5479, 0.737, 0.5499, 0.7357, 0.5736, 0.7045, 0.5599, 0.9255, 0.5237, 0.9565, 0.5147, 0.9618, 0.5751, 0.93, 0.5856, 0.1425, 0.4614, 0.1739, 0.4559, 0.1437, 0.4734, 0.6739, 0.5441, 0.7054, 0.5479, 0.7045, 0.5599, 0.8944, 0.5319, 0.9255, 0.5237, 0.93, 0.5856, 0.8977, 0.5928, 0.1112, 0.4684, 0.1425, 0.4614, 0.1437, 0.4734, 0.1138, 0.4918, 0.8632, 0.5388, 0.8944, 0.5319, 0.8977, 0.5928, 0.8651, 0.5964, 0.08015, 0.4766, 0.1112, 0.4684, 0.1138, 0.4918, 0.08395, 0.5105, 0.8318, 0.5443, 0.8632, 0.5388, 0.8651, 0.5964, 0.8323, 0.5962, 0.04917, 0.4857, 0.08015, 0.4766, 0.08395, 0.5105, 0.05401, 0.5288, 0.1437, 0.4734, 0.1739, 0.4559, 0.146, 0.4847, 0.6739, 0.5441, 0.7045, 0.5599, 0.7025, 0.5714, 0.8977, 0.5928, 0.93, 0.5856, 0.935, 0.6474, 0.9, 0.654, 0.1138, 0.4918, 0.1437, 0.4734, 0.146, 0.4847, 0.1184, 0.5138, 0.8651, 0.5964, 0.8977, 0.5928, 0.9, 0.654, 0.8647, 0.6541, 0.08395, 0.5105, 0.1138, 0.4918, 0.1184, 0.5138, 0.09049, 0.5426, 0.8323, 0.5962, 0.8651, 0.5964, 0.8647, 0.6541, 0.8297, 0.6479, 0.05401, 0.5288, 0.08395, 0.5105, 0.09049, 0.5426, 0.06196, 0.5701, 0.7997, 0.5921, 0.8323, 0.5962, 0.8297, 0.6479, 0.7958, 0.6357, 0.02377, 0.5461, 0.05401, 0.5288, 0.06196, 0.5701, 0.03236, 0.5952, 0.7675, 0.5845, 0.7997, 0.5921, 0.7958, 0.6357, 0.7632, 0.6182, 0.9931, 0.5617, 1.024, 0.5461, 1.032, 0.5952, 1.001, 0.6172, 0.7357, 0.5736, 0.7675, 0.5845, 0.7632, 0.6182, 0.7321, 0.5965, 0.9618, 0.5751, 0.9931, 0.5617, 1.001, 0.6172, 0.9689, 0.6349, 0.7045, 0.5599, 0.7357, 0.5736, 0.7321, 0.5965, 0.7025, 0.5714, 0.93, 0.5856, 0.9618, 0.5751, 0.9689, 0.6349, 0.935, 0.6474, 0.03236, 0.5952, 0.06196, 0.5701, 0.07331, 0.6085, 0.04469, 0.6418, 0.7632, 0.6182, 0.7958, 0.6357, 0.7878, 0.6776, 0.7556, 0.65, 0.001377, 0.6172, 0.03236, 0.5952, 0.04469, 0.6418, 0.01326, 0.6708, 0.7321, 0.5965, 0.7632, 0.6182, 0.7556, 0.65, 0.7263, 0.6176, 0.9689, 0.6349, 1.001, 0.6172, 1.013, 0.6708, 0.9786, 0.6938, 0.7025, 0.5714, 0.7321, 0.5965, 0.7263, 0.6176, 0.6993, 0.5819, 0.935, 0.6474, 0.9689, 0.6349, 0.9786, 0.6938, 0.941, 0.7091, 0.146, 0.4847, 0.1739, 0.4559, 0.1493, 0.4948, 0.6739, 0.5441, 0.7025, 0.5714, 0.6993, 0.5819, 0.9, 0.654, 0.935, 0.6474, 0.941, 0.7091, 0.9014, 0.7152, 0.1184, 0.5138, 0.146, 0.4847, 0.1493, 0.4948, 0.1249, 0.5339, 0.8647, 0.6541, 0.9, 0.654, 0.9014, 0.7152, 0.8616, 0.7116, 0.09049, 0.5426, 0.1184, 0.5138, 0.1249, 0.5339, 0.09979, 0.5721, 0.8297, 0.6479, 0.8647, 0.6541, 0.8616, 0.7116, 0.8233, 0.6987, 0.06196, 0.5701, 0.09049, 0.5426, 0.09979, 0.5721, 0.07331, 0.6085, 0.7958, 0.6357, 0.8297, 0.6479, 0.8233, 0.6987, 0.7878, 0.6776, 0.9014, 0.7152, 0.941, 0.7091, 0.9492, 0.7704, 0.9015, 0.7765, 0.1249, 0.5339, 0.1493, 0.4948, 0.1536, 0.5036, 0.1332, 0.5511, 0.8616, 0.7116, 0.9014, 0.7152, 0.9015, 0.7765, 0.8541, 0.7683, 0.09979, 0.5721, 0.1249, 0.5339, 0.1332, 0.5511, 0.1118, 0.5978, 0.8233, 0.6987, 0.8616, 0.7116, 0.8541, 0.7683, 0.8113, 0.7473, 0.07331, 0.6085, 0.09979, 0.5721, 0.1118, 0.5978, 0.08842, 0.6427, 0.7878, 0.6776, 0.8233, 0.6987, 0.8113, 0.7473, 0.7749, 0.7164, 0.04469, 0.6418, 0.07331, 0.6085, 0.08842, 0.6427, 0.0617, 0.6845, 0.7556, 0.65, 0.7878, 0.6776, 0.7749, 0.7164, 0.7442, 0.6786, 0.01326, 0.6708, 0.04469, 0.6418, 0.0617, 0.6845, 0.03028, 0.7215, 0.7263, 0.6176, 0.7556, 0.65, 0.7442, 0.6786, 0.7181, 0.6362, 0.9786, 0.6938, 1.013, 0.6708, 1.03, 0.7215, 0.9929, 0.7511, 0.6993, 0.5819, 0.7263, 0.6176, 0.7181, 0.6362, 0.695, 0.591, 0.941, 0.7091, 0.9786, 0.6938, 0.9929, 0.7511, 0.9492, 0.7704, 0.1493, 0.4948, 0.1739, 0.4559, 0.1536, 0.5036, 0.6739, 0.5441, 0.6993, 0.5819, 0.695, 0.591, 0.7442, 0.6786, 0.7749, 0.7164, 0.7557, 0.7502, 0.729, 0.7024, 0.03028, 0.7215, 0.0617, 0.6845, 0.08458, 0.7213, 0.05495, 0.7671, 0.7181, 0.6362, 0.7442, 0.6786, 0.729, 0.7024, 0.7078, 0.6513, 0.9929, 0.7511, 1.03, 0.7215, 1.055, 0.7671, 1.015, 0.8055, 0.695, 0.591, 0.7181, 0.6362, 0.7078, 0.6513, 0.6899, 0.5982, 0.9492, 0.7704, 0.9929, 0.7511, 1.015, 0.8055, 0.9621, 0.8311, 0.1536, 0.5036, 0.1739, 0.4559, 0.1586, 0.5105, 0.6739, 0.5441, 0.695, 0.591, 0.6899, 0.5982, 0.9015, 0.7765, 0.9492, 0.7704, 0.9621, 0.8311, 0.8992, 0.8378, 0.1332, 0.5511, 0.1536, 0.5036, 0.1586, 0.5105, 0.1431, 0.5649, 0.8541, 0.7683, 0.9015, 0.7765, 0.8992, 0.8378, 0.839, 0.8232, 0.1118, 0.5978, 0.1332, 0.5511, 0.1431, 0.5649, 0.1265, 0.6187, 0.8113, 0.7473, 0.8541, 0.7683, 0.839, 0.8232, 0.7912, 0.7919, 0.08842, 0.6427, 0.1118, 0.5978, 0.1265, 0.6187, 0.1076, 0.6712, 0.7749, 0.7164, 0.8113, 0.7473, 0.7912, 0.7919, 0.7557, 0.7502, 0.0617, 0.6845, 0.08842, 0.6427, 0.1076, 0.6712, 0.08458, 0.7213, 0.1431, 0.5649, 0.1586, 0.5105, 0.1642, 0.5154, 0.1543, 0.5747, 0.839, 0.8232, 0.8992, 0.8378, 0.8908, 0.8987, 0.8078, 0.8736, 0.1265, 0.6187, 0.1431, 0.5649, 0.1543, 0.5747, 0.1435, 0.6338, 0.7912, 0.7919, 0.839, 0.8232, 0.8078, 0.8736, 0.7585, 0.8289, 0.1076, 0.6712, 0.1265, 0.6187, 0.1435, 0.6338, 0.1307, 0.6922, 0.7557, 0.7502, 0.7912, 0.7919, 0.7585, 0.8289, 0.7293, 0.7762, 0.08458, 0.7213, 0.1076, 0.6712, 0.1307, 0.6922, 0.1142, 0.7494, 0.729, 0.7024, 0.7557, 0.7502, 0.7293, 0.7762, 0.71, 0.72, 0.05495, 0.7671, 0.08458, 0.7213, 0.1142, 0.7494, 0.09064, 0.8041, 0.7078, 0.6513, 0.729, 0.7024, 0.71, 0.72, 0.6957, 0.6621, 0.0151, 0.8055, 0.05495, 0.7671, 0.09064, 0.8041, 0.05285, 0.8535, 0.6899, 0.5982, 0.7078, 0.6513, 0.6957, 0.6621, 0.6841, 0.6033, 0.9621, 0.8311, 1.015, 0.8055, 1.053, 0.8535, 0.9872, 0.8901, 0.1586, 0.5105, 0.1739, 0.4559, 0.1642, 0.5154, 0.6739, 0.5441, 0.6899, 0.5982, 0.6841, 0.6033, 0.8992, 0.8378, 0.9621, 0.8311, 0.9872, 0.8901, 0.8908, 0.8987])
me_sphere.use_remesh_preserve_volume = False
me_sphere.use_remesh_preserve_attributes = False
me_sphere.use_mirror_vertex_groups = False
me_sphere.update()

# ---- objects
ob_sphere = bpy.data.objects.new('Sphere', me_sphere)

# ---- transforms, parenting, visibility, modifiers, constraints
ob_sphere.location = (0.0, 0.0, 0.0)
ob_sphere.lineart.crease_threshold = 0.0
_m = ob_sphere.modifiers.new('Triangulate', 'TRIANGULATE')

# ---- collection membership
col_collection_1.objects.link(ob_sphere)

# ---- scene / render settings (as saved in the file)
scene.frame_start = 1; scene.frame_end = 250; scene.frame_set(1)
scene.render.engine = 'BLENDER_EEVEE_NEXT'
scene.render.resolution_percentage = 50
scene.render.dither_intensity = 0.0
scene.cycles.use_denoising = False
scene.cycles.samples = 128
scene.cycles.sampling_pattern = 'TABULATED_SOBOL'
scene.cycles.light_sampling_threshold = 0.0
scene.cycles.use_adaptive_sampling = False
scene.cycles.use_light_tree = False
scene.cycles.blur_glossy = 0.0
scene.cycles.sample_clamp_indirect = 0.0
scene.view_settings.view_transform = 'Standard'
bpy.context.view_layer.update()

# ---- added for rendering (the .blend has no active camera and no usable light): camera, sun
cam_auto = bpy.data.cameras.new('AutoCamera')
cam_auto.lens = 50.0
cam_auto.sensor_width = 36.0
cam_auto.clip_end = 1000.0
ob_auto_camera = bpy.data.objects.new('AutoCamera', cam_auto)
scene.collection.objects.link(ob_auto_camera)
ob_auto_camera.location = (3.20507, -3.84609, 2.56406)
ob_auto_camera.rotation_euler = (1.09748, -7.21219e-08, 0.694738)
scene.camera = ob_auto_camera
light_auto_sun = bpy.data.lights.new('AutoSun', 'SUN')
light_auto_sun.energy = 3.0
light_auto_sun.angle = 0.0523599
ob_auto_sun = bpy.data.objects.new('AutoSun', light_auto_sun)
scene.collection.objects.link(ob_auto_sun)
ob_auto_sun.rotation_euler = (0.872665, 0.174533, 0.523599)
bpy.context.view_layer.update()
